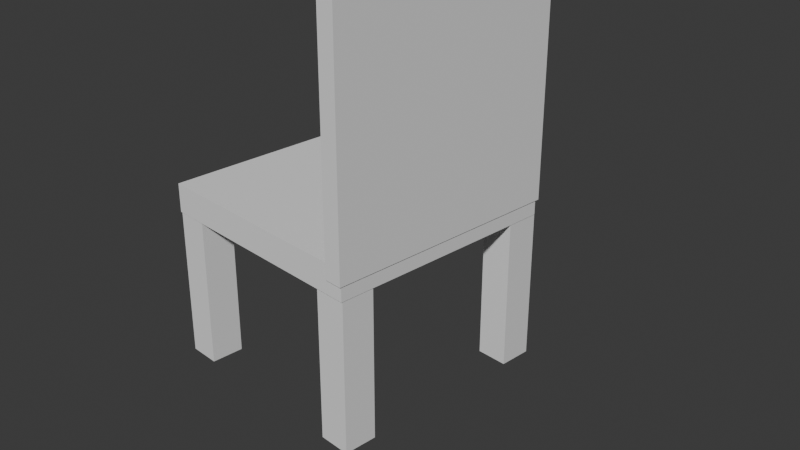 # Source: Cadeira.blend  (saved by Blender 4.5.90; exported with 4.5.12 LTS)
import bpy
from mathutils import Matrix  # noqa: F401  (used for matrix-valued properties, if any)

bpy.ops.wm.read_factory_settings(use_empty=True)
scene = bpy.context.scene
scene.name = 'Scene'

# ---- collections
col_collection = bpy.data.collections.new('Collection'); scene.collection.children.link(col_collection)

# ---- world
world_world = bpy.data.worlds.new('World'); scene.world = world_world
world_world.use_nodes = True; world_world.node_tree.nodes.clear()
_N = world_world.node_tree.nodes; _L = world_world.node_tree.links
n0 = _N.new('ShaderNodeOutputWorld'); n0.name = 'World Output'; n0.location = (200, 100)
n1 = _N.new('ShaderNodeBackground'); n1.name = 'Background'; n1.location = (-200, 100)
n1.inputs[0].default_value = (0.05088, 0.05088, 0.05088, 1.0)
_L.new(n1.outputs[0], n0.inputs[0])
n0.is_active_output = True
world_world.color = (0.05088, 0.05088, 0.05088)
world_world.sun_shadow_jitter_overblur = 0.0

# ---- cameras
cam_camera = bpy.data.cameras.new('Camera')
cam_camera.clip_end = 100.0
cam_camera.ortho_scale = 7.314

# ---- meshes
me_cube_001 = bpy.data.meshes.new('Cube.001')
me_cube_001.from_pydata([(-1.949, -1.339, -0.165), (-1.949, -1.339, 0.165), (-1.949, 1.339, -0.165), (-1.949, 1.339, 0.165), (0.6577, -1.339, -0.165), (0.6577, -1.339, 0.165), (0.6577, 1.339, -0.165), (0.6577, 1.339, 0.165), (-1.941, 1.329, 1.878), (-1.941, 1.329, 0.122), (-1.941, 0.9536, 1.878), (-1.941, 0.9536, 0.122), (-1.579, 1.329, 1.878), (-1.579, 1.329, 0.122), (-1.579, 0.9536, 1.878), (-1.579, 0.9536, 0.122), (-1.941, -0.9682, 1.878), (-1.941, -0.9682, 0.122), (-1.941, -1.344, 1.878), (-1.941, -1.344, 0.122), (-1.579, -0.9682, 1.878), (-1.579, -0.9682, 0.122), (-1.579, -1.344, 1.878), (-1.579, -1.344, 0.122), (0.2909, -0.9682, 1.878), (0.2909, -0.9682, 0.122), (0.2909, -1.344, 1.878), (0.2909, -1.344, 0.122), (0.6525, -0.9682, 1.878), (0.6525, -0.9682, 0.122), (0.6525, -1.344, 1.878), (0.6525, -1.344, 0.122), (0.2909, 1.323, 1.878), (0.2909, 1.323, 0.122), (0.2909, 0.947, 1.878), (0.2909, 0.947, 0.122), (0.6525, 1.323, 1.878), (0.6525, 1.323, 0.122), (0.6525, 0.947, 1.878), (0.6525, 0.947, 0.122), (0.4656, 1.36, 1.192e-07), (0.4656, 1.36, -2.737), (0.4656, -1.377, -1.192e-07), (0.4656, -1.377, -2.737), (0.6682, 1.36, 1.192e-07), (0.6682, 1.36, -2.737), (0.6682, -1.377, -1.192e-07), (0.6682, -1.377, -2.737)], [], [(0, 1, 3, 2), (2, 3, 7, 6), (6, 7, 5, 4), (4, 5, 1, 0), (2, 6, 4, 0), (7, 3, 1, 5), (8, 9, 11, 10), (10, 11, 15, 14), (14, 15, 13, 12), (12, 13, 9, 8), (10, 14, 12, 8), (15, 11, 9, 13), (16, 17, 19, 18), (18, 19, 23, 22), (22, 23, 21, 20), (20, 21, 17, 16), (18, 22, 20, 16), (23, 19, 17, 21), (24, 25, 27, 26), (26, 27, 31, 30), (30, 31, 29, 28), (28, 29, 25, 24), (26, 30, 28, 24), (31, 27, 25, 29), (32, 33, 35, 34), (34, 35, 39, 38), (38, 39, 37, 36), (36, 37, 33, 32), (34, 38, 36, 32), (39, 35, 33, 37), (40, 41, 43, 42), (42, 43, 47, 46), (46, 47, 45, 44), (44, 45, 41, 40), (42, 46, 44, 40), (47, 43, 41, 45)])
_uv = me_cube_001.uv_layers.new(name='UVMap')
_uv.uv.foreach_set('vector', [0.375, 0.0, 0.625, 0.0, 0.625, 0.25, 0.375, 0.25, 0.375, 0.25, 0.625, 0.25, 0.625, 0.5, 0.375, 0.5, 0.375, 0.5, 0.625, 0.5, 0.625, 0.75, 0.375, 0.75, 0.375, 0.75, 0.625, 0.75, 0.625, 1.0, 0.375, 1.0, 0.125, 0.5, 0.375, 0.5, 0.375, 0.75, 0.125, 0.75, 0.625, 0.5, 0.875, 0.5, 0.875, 0.75, 0.625, 0.75, 0.375, 0.0, 0.625, 0.0, 0.625, 0.25, 0.375, 0.25, 0.375, 0.25, 0.625, 0.25, 0.625, 0.5, 0.375, 0.5, 0.375, 0.5, 0.625, 0.5, 0.625, 0.75, 0.375, 0.75, 0.375, 0.75, 0.625, 0.75, 0.625, 1.0, 0.375, 1.0, 0.125, 0.5, 0.375, 0.5, 0.375, 0.75, 0.125, 0.75, 0.625, 0.5, 0.875, 0.5, 0.875, 0.75, 0.625, 0.75, 0.375, 0.0, 0.625, 0.0, 0.625, 0.25, 0.375, 0.25, 0.375, 0.25, 0.625, 0.25, 0.625, 0.5, 0.375, 0.5, 0.375, 0.5, 0.625, 0.5, 0.625, 0.75, 0.375, 0.75, 0.375, 0.75, 0.625, 0.75, 0.625, 1.0, 0.375, 1.0, 0.125, 0.5, 0.375, 0.5, 0.375, 0.75, 0.125, 0.75, 0.625, 0.5, 0.875, 0.5, 0.875, 0.75, 0.625, 0.75, 0.375, 0.0, 0.625, 0.0, 0.625, 0.25, 0.375, 0.25, 0.375, 0.25, 0.625, 0.25, 0.625, 0.5, 0.375, 0.5, 0.375, 0.5, 0.625, 0.5, 0.625, 0.75, 0.375, 0.75, 0.375, 0.75, 0.625, 0.75, 0.625, 1.0, 0.375, 1.0, 0.125, 0.5, 0.375, 0.5, 0.375, 0.75, 0.125, 0.75, 0.625, 0.5, 0.875, 0.5, 0.875, 0.75, 0.625, 0.75, 0.375, 0.0, 0.625, 0.0, 0.625, 0.25, 0.375, 0.25, 0.375, 0.25, 0.625, 0.25, 0.625, 0.5, 0.375, 0.5, 0.375, 0.5, 0.625, 0.5, 0.625, 0.75, 0.375, 0.75, 0.375, 0.75, 0.625, 0.75, 0.625, 1.0, 0.375, 1.0, 0.125, 0.5, 0.375, 0.5, 0.375, 0.75, 0.125, 0.75, 0.625, 0.5, 0.875, 0.5, 0.875, 0.75, 0.625, 0.75, 0.375, 0.0, 0.625, 0.0, 0.625, 0.25, 0.375, 0.25, 0.375, 0.25, 0.625, 0.25, 0.625, 0.5, 0.375, 0.5, 0.375, 0.5, 0.625, 0.5, 0.625, 0.75, 0.375, 0.75, 0.375, 0.75, 0.625, 0.75, 0.625, 1.0, 0.375, 1.0, 0.125, 0.5, 0.375, 0.5, 0.375, 0.75, 0.125, 0.75, 0.625, 0.5, 0.875, 0.5, 0.875, 0.75, 0.625, 0.75])
me_cube_001.update()

# ---- objects
ob_camera = bpy.data.objects.new('Camera', cam_camera)
ob_cube = bpy.data.objects.new('Cube', me_cube_001)

# ---- transforms, parenting, visibility, modifiers, constraints
ob_camera.location = (7.359, -6.926, 4.958)
ob_camera.rotation_euler = (1.109, 0.0, 0.8149)
ob_camera.lock_rotations_4d = False
ob_camera.empty_display_type = 'ARROWS'
ob_camera.color = (0.0, 0.0, 0.0, 0.0)
ob_camera.display_type = 'WIRE'
ob_camera.lineart.crease_threshold = 0.0
ob_cube.location = (0.0, 0.0, 0.0)
ob_cube.rotation_euler = (-3.142, -0.0, 0.0)

# ---- collection membership
col_collection.objects.link(ob_camera)
col_collection.objects.link(ob_cube)

# ---- scene / render settings (as saved in the file)
scene.camera = ob_camera
scene.frame_start = 1; scene.frame_end = 250; scene.frame_set(0)
scene.render.engine = 'BLENDER_EEVEE_NEXT'
bpy.context.view_layer.update()

# ---- added for rendering (the .blend has no usable light): sun
light_auto_sun = bpy.data.lights.new('AutoSun', 'SUN')
light_auto_sun.energy = 3.0
light_auto_sun.angle = 0.0523599
ob_auto_sun = bpy.data.objects.new('AutoSun', light_auto_sun)
scene.collection.objects.link(ob_auto_sun)
ob_auto_sun.rotation_euler = (0.872665, 0.174533, 0.523599)
bpy.context.view_layer.update()
